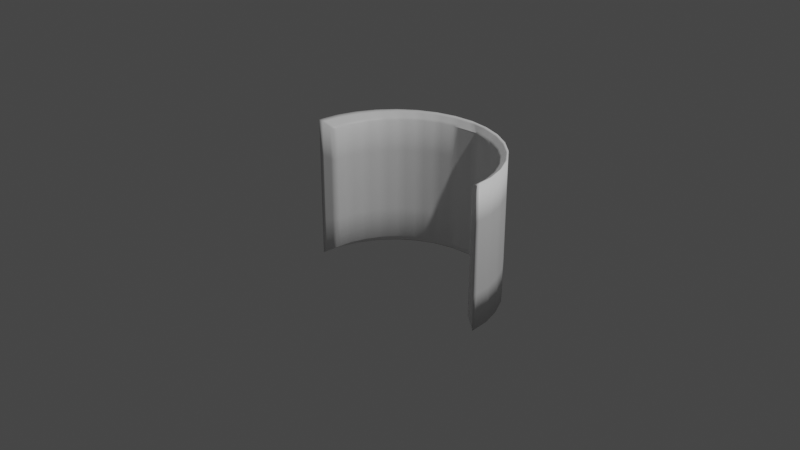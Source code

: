 # Source: halfpipe.blend  (saved by Blender 2.81.16; exported with 4.5.12 LTS)
import bpy
from mathutils import Matrix  # noqa: F401  (used for matrix-valued properties, if any)

bpy.ops.wm.read_factory_settings(use_empty=True)
scene = bpy.context.scene
scene.name = 'Scene'

# ---- collections
col_collection = bpy.data.collections.new('Collection'); scene.collection.children.link(col_collection)

# ---- materials (node trees are filled in below, after node groups)
mat_default_obj = bpy.data.materials.new('Default OBJ')
mat_default_obj.use_transparent_shadow = False

# ---- material node trees
mat_default_obj.use_nodes = True; mat_default_obj.node_tree.nodes.clear()
_N = mat_default_obj.node_tree.nodes; _L = mat_default_obj.node_tree.links
n0 = _N.new('ShaderNodeOutputMaterial'); n0.name = 'Material Output'; n0.location = (300, 300)
n1 = _N.new('ShaderNodeBsdfPrincipled'); n1.name = 'Principled BSDF'; n1.location = (10, 300)
n1.distribution = 'GGX'
n1.subsurface_method = 'BURLEY'
n1.inputs[3].default_value = 1.45
n1.inputs[27].default_value = (0.0, 0.0, 0.0, 1.0)
n1.inputs[28].default_value = 1.0
_L.new(n1.outputs[0], n0.inputs[0])
n0.is_active_output = True

# ---- world
world_world = bpy.data.worlds.new('World'); scene.world = world_world
world_world.use_nodes = True; world_world.node_tree.nodes.clear()
_N = world_world.node_tree.nodes; _L = world_world.node_tree.links
n0 = _N.new('ShaderNodeOutputWorld'); n0.name = 'World Output'; n0.location = (300, 300)
n1 = _N.new('ShaderNodeBackground'); n1.name = 'Background'; n1.location = (10, 300)
n1.inputs[0].default_value = (0.05088, 0.05088, 0.05088, 1.0)
_L.new(n1.outputs[0], n0.inputs[0])
n0.is_active_output = True
world_world.color = (0.05088, 0.05088, 0.05088)
world_world.use_sun_shadow = False
world_world.sun_shadow_jitter_overblur = 0.0

# ---- cameras
cam_camera = bpy.data.cameras.new('Camera')
cam_camera.clip_end = 100.0
cam_camera.ortho_scale = 7.314

# ---- lights
light_light = bpy.data.lights.new('Light', 'POINT')
light_light.transmission_factor = 0.0
light_light.energy = 1000.0
light_light.shadow_soft_size = 0.1
light_light.shadow_maximum_resolution = 0.006
light_light.use_absolute_resolution = True

# ---- meshes
me_circle = bpy.data.meshes.new('Circle')
me_circle.from_pydata([(-0.6262, 0.7789, -0.8541), (-0.4314, 0.7789, -0.9583), (-0.4314, -0.7861, -0.9583), (-0.6262, -0.7861, -0.8541), (0.7971, 0.7789, -0.7139), (0.9372, 0.7789, -0.5431), (0.9372, -0.7861, -0.5431), (0.7971, -0.7861, -0.7139), (-0.7971, 0.7789, -0.7139), (-0.7971, -0.7861, -0.7139), (0.6262, 0.7789, -0.8541), (0.6262, -0.7861, -0.8541), (-0.9372, 0.7789, -0.5431), (-0.9372, -0.7861, -0.5431), (0.4314, 0.7789, -0.9583), (0.4314, -0.7861, -0.9583), (-1.041, 0.7789, -0.3482), (-1.041, -0.7861, -0.3482), (0.2199, 0.7789, -1.022), (0.2199, -0.7861, -1.022), (1.106, 0.7789, -0.1368), (1.127, 0.7789, 0.08312), (1.127, -0.7861, 0.08312), (1.106, -0.7861, -0.1368), (-1.106, 0.7789, -0.1368), (-1.106, -0.7861, -0.1368), (0.0, -0.7861, -1.044), (-0.2199, -0.7861, -1.022), (-0.2199, 0.7789, -1.022), (0.0, 0.7789, -1.044), (1.041, 0.7789, -0.3482), (1.041, -0.7861, -0.3482), (-1.127, 0.7789, 0.08312), (-1.127, -0.7861, 0.08312), (-0.55, 0.6906, -0.816), (-0.55, -0.6978, -0.816), (-0.3788, -0.6978, -0.9075), (-0.3788, 0.6906, -0.9075), (0.7, 0.6906, -0.6929), (0.7, -0.6978, -0.6929), (0.8231, -0.6978, -0.5428), (0.8231, 0.6906, -0.5428), (-0.7, 0.6906, -0.6929), (-0.7, -0.6978, -0.6929), (0.55, 0.6906, -0.816), (0.55, -0.6978, -0.816), (-0.8231, 0.6906, -0.5428), (-0.8231, -0.6978, -0.5428), (0.3788, 0.6906, -0.9075), (0.3788, -0.6978, -0.9075), (-0.9146, 0.6906, -0.3717), (-0.9146, -0.6978, -0.3717), (0.09503, 0.6906, -0.9935), (0.09503, -0.6978, -0.9935), (0.9709, 0.6906, -0.186), (0.9709, -0.6978, -0.186), (0.99, -0.6978, 0.008123), (0.99, 0.6906, 0.008123), (-0.9709, 0.6906, -0.186), (-0.9709, -0.6978, -0.186), (-0.1931, -0.6978, -0.9638), (-0.1931, 0.6906, -0.9638), (0.9146, 0.6906, -0.3717), (0.9146, -0.6978, -0.3717), (-0.99, 0.6906, 0.008124), (-0.99, -0.6978, 0.008124), (0.102, 0.6906, -0.9929), (0.102, -0.6978, -0.9929)], [], [(0, 1, 2, 3), (4, 5, 6, 7), (8, 0, 3, 9), (10, 4, 7, 11), (12, 8, 9, 13), (14, 10, 11, 15), (16, 12, 13, 17), (18, 14, 15, 19), (20, 21, 22, 23), (24, 16, 17, 25), (26, 27, 28, 29), (26, 29, 18, 19), (30, 20, 23, 31), (32, 24, 25, 33), (1, 28, 27, 2), (5, 30, 31, 6), (34, 35, 36, 37), (38, 39, 40, 41), (42, 43, 35, 34), (44, 45, 39, 38), (46, 47, 43, 42), (48, 49, 45, 44), (50, 51, 47, 46), (52, 53, 49, 48), (54, 55, 56, 57), (58, 59, 51, 50), (60, 53, 52, 61), (62, 63, 55, 54), (64, 65, 59, 58), (37, 36, 60, 61), (41, 40, 63, 62), (58, 50, 16, 24), (37, 61, 28, 1), (13, 9, 43, 47), (7, 6, 40, 39), (52, 48, 14, 18), (62, 54, 20, 30), (46, 42, 8, 12), (2, 27, 60, 36), (57, 56, 22, 21), (23, 22, 56, 55), (25, 17, 51, 59), (15, 11, 45, 49), (44, 38, 4, 10), (64, 58, 24, 32), (34, 37, 1, 0), (9, 3, 35, 43), (6, 31, 63, 40), (52, 18, 29, 66), (67, 26, 19, 53), (41, 62, 30, 5), (50, 46, 12, 16), (27, 26, 67, 60), (61, 66, 29, 28), (17, 13, 47, 51), (11, 7, 39, 45), (48, 44, 10, 14), (54, 57, 21, 20), (42, 34, 0, 8), (3, 2, 36, 35), (31, 23, 55, 63), (33, 25, 59, 65), (65, 64, 32, 33), (19, 15, 49, 53), (38, 41, 5, 4)])
me_circle.polygons.foreach_set('use_smooth', [True] * 65)
_uv = me_circle.uv_layers.new(name='UVMap')
_uv.uv.foreach_set('vector', [0.2967, 0.000379, 0.3472, 0.000455, 0.3467, 0.358, 0.2962, 0.3579, 0.6501, 0.000911, 0.7006, 0.000988, 0.7001, 0.3585, 0.6496, 0.3585, 0.2463, 0.000304, 0.2967, 0.000379, 0.2962, 0.3579, 0.2457, 0.3578, 0.5996, 0.000835, 0.6501, 0.000911, 0.6496, 0.3585, 0.5991, 0.3584, 0.1958, 0.000228, 0.2463, 0.000304, 0.2457, 0.3578, 0.1952, 0.3578, 0.5491, 0.000759, 0.5996, 0.000835, 0.5991, 0.3584, 0.5486, 0.3583, 0.1453, 0.000152, 0.1958, 0.000228, 0.1952, 0.3578, 0.1448, 0.3577, 0.4987, 0.000683, 0.5491, 0.000759, 0.5486, 0.3583, 0.4981, 0.3582, 0.8016, 0.00114, 0.852, 0.001216, 0.8515, 0.3588, 0.801, 0.3587, 0.09481, 7.6e-05, 0.1453, 0.000152, 0.1448, 0.3577, 0.09427, 0.3576, 0.4476, 0.3582, 0.3972, 0.3581, 0.3977, 0.000531, 0.4482, 0.000607, 0.4476, 0.3582, 0.4482, 0.000607, 0.4987, 0.000683, 0.4981, 0.3582, 0.7511, 0.001064, 0.8016, 0.00114, 0.801, 0.3587, 0.7505, 0.3586, 0.04433, 0.0, 0.09481, 7.6e-05, 0.09427, 0.3576, 0.04379, 0.3575, 0.3472, 0.000455, 0.3977, 0.000531, 0.3972, 0.3581, 0.3467, 0.358, 0.7006, 0.000988, 0.7511, 0.001064, 0.7505, 0.3586, 0.7001, 0.3585, 0.2238, 0.6787, 0.2238, 0.3588, 0.2686, 0.3588, 0.2686, 0.6787, 0.5378, 0.6787, 0.5378, 0.3588, 0.5825, 0.3588, 0.5825, 0.6787, 0.1791, 0.6787, 0.1791, 0.3588, 0.2238, 0.3588, 0.2238, 0.6787, 0.4931, 0.6787, 0.4931, 0.3588, 0.5378, 0.3588, 0.5378, 0.6787, 0.1344, 0.6787, 0.1344, 0.3588, 0.1791, 0.3588, 0.1791, 0.6787, 0.4484, 0.6787, 0.4484, 0.3588, 0.4931, 0.3588, 0.4931, 0.6787, 0.08967, 0.6787, 0.08967, 0.3588, 0.1344, 0.3588, 0.1344, 0.6787, 0.38, 0.6787, 0.38, 0.3588, 0.4484, 0.3588, 0.4484, 0.6787, 0.672, 0.6787, 0.672, 0.3588, 0.7169, 0.3588, 0.7169, 0.6787, 0.04495, 0.6787, 0.04495, 0.3588, 0.08967, 0.3588, 0.08967, 0.6787, 0.3133, 0.3588, 0.38, 0.3588, 0.38, 0.6787, 0.3133, 0.6787, 0.6273, 0.6787, 0.6273, 0.3588, 0.672, 0.3588, 0.672, 0.6787, 0.0, 0.6787, 0.0, 0.3588, 0.04495, 0.3588, 0.04495, 0.6787, 0.2686, 0.6787, 0.2686, 0.3588, 0.3133, 0.3588, 0.3133, 0.6787, 0.5825, 0.6787, 0.5825, 0.3588, 0.6273, 0.3588, 0.6273, 0.6787, 0.06848, 0.7141, 0.1012, 0.7446, 0.06851, 0.7596, 0.03128, 0.725, 0.2645, 0.8119, 0.3091, 0.8152, 0.3052, 0.8401, 0.2545, 0.8363, 0.1193, 0.8877, 0.1679, 0.8659, 0.1902, 0.8889, 0.1475, 0.9081, 0.5667, 0.8736, 0.6097, 0.8953, 0.5833, 0.9125, 0.5456, 0.8934, 0.3796, 0.8164, 0.4477, 0.8114, 0.4576, 0.8359, 0.4069, 0.8395, 0.6111, 0.7446, 0.6439, 0.7142, 0.6811, 0.7252, 0.6438, 0.7597, 0.1381, 0.7697, 0.1783, 0.7893, 0.1563, 0.8106, 0.1106, 0.7883, 0.2716, 0.8423, 0.3249, 0.8401, 0.328, 0.8663, 0.2813, 0.8682, 0.8958, 0.02016, 0.8958, 0.3338, 0.8515, 0.3588, 0.852, 0.001216, 0.6838, 0.9563, 0.7129, 0.9947, 0.6741, 1.0, 0.6485, 0.9661, 0.03411, 0.9512, 0.07428, 0.9162, 0.108, 0.9331, 0.07269, 0.9639, 0.4741, 0.8478, 0.5212, 0.8578, 0.5057, 0.8795, 0.4643, 0.8707, 0.4915, 0.803, 0.534, 0.7891, 0.5559, 0.8104, 0.5076, 0.8262, 0.04087, 0.6787, 0.06848, 0.7141, 0.03128, 0.725, 0.0, 0.6849, 0.2207, 0.8033, 0.2645, 0.8119, 0.2545, 0.8363, 0.2046, 0.8265, 0.1679, 0.8659, 0.219, 0.8508, 0.2351, 0.8757, 0.1902, 0.8889, 0.6097, 0.8953, 0.6491, 0.923, 0.6179, 0.9368, 0.5833, 0.9125, 0.3796, 0.8164, 0.4069, 0.8395, 0.356, 0.8381, 0.3773, 0.8126, 0.3994, 0.8714, 0.378, 0.8439, 0.4262, 0.8434, 0.3999, 0.8649, 0.5742, 0.7696, 0.6111, 0.7446, 0.6438, 0.7597, 0.6016, 0.7882, 0.1012, 0.7446, 0.1381, 0.7697, 0.1106, 0.7883, 0.06851, 0.7596, 0.3249, 0.8401, 0.378, 0.8439, 0.3994, 0.8714, 0.328, 0.8663, 0.3091, 0.8152, 0.3773, 0.8126, 0.356, 0.8381, 0.3052, 0.8401, 0.07428, 0.9162, 0.1193, 0.8877, 0.1475, 0.9081, 0.108, 0.9331, 0.5212, 0.8578, 0.5667, 0.8736, 0.5456, 0.8934, 0.5057, 0.8795, 0.4477, 0.8114, 0.4915, 0.803, 0.5076, 0.8262, 0.4576, 0.8359, 0.6439, 0.7142, 0.6716, 0.6789, 0.7124, 0.6851, 0.6811, 0.7252, 0.1783, 0.7893, 0.2207, 0.8033, 0.2046, 0.8265, 0.1563, 0.8106, 0.219, 0.8508, 0.2716, 0.8423, 0.2813, 0.8682, 0.2351, 0.8757, 0.6491, 0.923, 0.6838, 0.9563, 0.6485, 0.9661, 0.6179, 0.9368, 0.0, 0.9922, 0.03411, 0.9512, 0.07269, 0.9639, 0.04258, 1.0, 0.0, 0.3386, 6e-06, 0.02495, 0.04433, 0.0, 0.04379, 0.3575, 0.4262, 0.8434, 0.4741, 0.8478, 0.4643, 0.8707, 0.3999, 0.8649, 0.534, 0.7891, 0.5742, 0.7696, 0.6016, 0.7882, 0.5559, 0.8104])
me_circle.materials.append(mat_default_obj)
me_circle.use_remesh_fix_poles = True
me_circle.use_remesh_preserve_attributes = False
me_circle.use_mirror_vertex_groups = False
me_circle.update()

# ---- curves / text
cu_surfcircle = bpy.data.curves.new('SurfCircle', 'CURVE')
cu_surfcircle.dimensions = '3D'
_sp = cu_surfcircle.splines.new('NURBS'); _sp.points.add(7)
_sp.points.foreach_set('co', [0.0, -1.0, 0.0, 1.0, -1.0, -1.0, 0.0, 0.3536, -1.0, 0.0, 0.0, 1.0, -1.0, 1.0, 0.0, 0.3536, 0.0, 1.0, 0.0, 1.0, 1.0, 1.0, 0.0, 0.3536, 1.0, 0.0, 0.0, 1.0, 1.0, -1.0, 0.0, 0.3536])
_sp.order_v = 0
_sp.resolution_v = 4
_sp.use_cyclic_u = True
cu_surfcircle.use_path_clamp = True
cu_surfcircle.resolution_v = 4
cu_surfcircle.fill_mode = 'FULL'

# ---- objects
ob_light = bpy.data.objects.new('Light', light_light)
ob_camera = bpy.data.objects.new('Camera', cam_camera)
ob_circle = bpy.data.objects.new('Circle', me_circle)
ob_surfcircle = bpy.data.objects.new('SurfCircle', cu_surfcircle)

# ---- transforms, parenting, visibility, modifiers, constraints
ob_light.location = (4.076, 1.005, 5.904)
ob_light.rotation_euler = (0.6503, 0.05522, 1.866)
ob_light.lock_rotations_4d = False
ob_light.empty_display_type = 'ARROWS'
ob_light.color = (0.0, 0.0, 0.0, 0.0)
ob_light.lineart.crease_threshold = 0.0
ob_camera.location = (7.359, -6.926, 4.958)
ob_camera.rotation_euler = (1.109, 0.0, 0.8149)
ob_camera.lock_rotations_4d = False
ob_camera.empty_display_type = 'ARROWS'
ob_camera.color = (0.0, 0.0, 0.0, 0.0)
ob_camera.display_type = 'WIRE'
ob_camera.lineart.crease_threshold = 0.0
ob_circle.location = (0.0, 0.0, 0.0)
ob_circle.rotation_euler = (1.571, -0.0, 0.0)
ob_circle.lineart.crease_threshold = 0.0
_m = ob_circle.modifiers.new('Subdivision', 'SUBSURF')
_m.uv_smooth = 'PRESERVE_CORNERS'
_m.subdivision_type = 'SIMPLE'
_m.levels = 2
_m.show_only_control_edges = False
ob_surfcircle.location = (0.0, 0.0, 0.0)
ob_surfcircle.empty_image_offset = (0.0, 0.0)
ob_surfcircle.lineart.crease_threshold = 0.0

# ---- collection membership
col_collection.objects.link(ob_light)
col_collection.objects.link(ob_camera)
col_collection.objects.link(ob_circle)
col_collection.objects.link(ob_surfcircle)

# ---- scene / render settings (as saved in the file)
scene.camera = ob_camera
scene.frame_start = 1; scene.frame_end = 250; scene.frame_set(1)
scene.render.engine = 'BLENDER_EEVEE_NEXT'
scene.cycles.use_denoising = False
scene.cycles.samples = 128
scene.cycles.sampling_pattern = 'TABULATED_SOBOL'
scene.cycles.use_adaptive_sampling = False
scene.cycles.use_light_tree = False
scene.view_settings.view_transform = 'Filmic'
bpy.context.view_layer.update()
